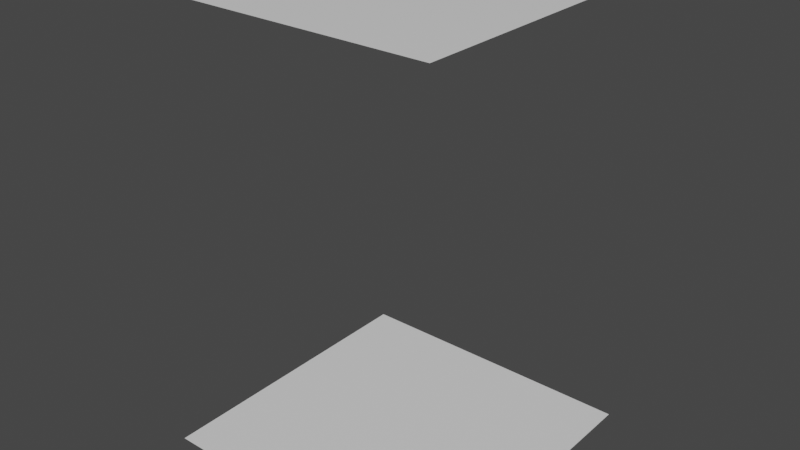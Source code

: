 # Source: Floor2.blend  (saved by Blender 4.0.36; exported with 4.5.12 LTS)
import bpy
from mathutils import Matrix  # noqa: F401  (used for matrix-valued properties, if any)

bpy.ops.wm.read_factory_settings(use_empty=True)
scene = bpy.context.scene
scene.name = 'Scene'

# ---- materials (node trees are filled in below, after node groups)
mat_material = bpy.data.materials.new('Material')
mat_material.alpha_threshold = 0.0
mat_material.use_transparent_shadow = False
mat_material.roughness = 0.5
mat_material.line_color = (0.0, 0.0, 0.0, 1.0)

# ---- material node trees
mat_material.use_nodes = True; mat_material.node_tree.nodes.clear()
_N = mat_material.node_tree.nodes; _L = mat_material.node_tree.links
n0 = _N.new('ShaderNodeOutputMaterial'); n0.name = 'Material Output'; n0.location = (300, 300)
n1 = _N.new('ShaderNodeBsdfPrincipled'); n1.name = 'Principled BSDF'; n1.location = (10, 300)
n1.distribution = 'GGX'
n1.subsurface_method = 'RANDOM_WALK_SKIN'
n1.inputs[3].default_value = 1.45
n1.inputs[27].default_value = (0.0, 0.0, 0.0, 1.0)
n1.inputs[28].default_value = 1.0
_L.new(n1.outputs[0], n0.inputs[0])
n0.is_active_output = True

# ---- world
world_world = bpy.data.worlds.new('World'); scene.world = world_world
world_world.use_nodes = True; world_world.node_tree.nodes.clear()
_N = world_world.node_tree.nodes; _L = world_world.node_tree.links
n0 = _N.new('ShaderNodeOutputWorld'); n0.name = 'World Output'; n0.location = (300, 300)
n1 = _N.new('ShaderNodeBackground'); n1.name = 'Background'; n1.location = (10, 300)
n1.inputs[0].default_value = (0.05088, 0.05088, 0.05088, 1.0)
_L.new(n1.outputs[0], n0.inputs[0])
n0.is_active_output = True
world_world.color = (0.05088, 0.05088, 0.05088)
world_world.use_sun_shadow = False
world_world.sun_shadow_jitter_overblur = 0.0

# ---- meshes
me_cube = bpy.data.meshes.new('Cube')
me_cube.from_pydata([(1.0, 1.0, -1.0), (1.0, 1.0, 1.0), (-1.0, 1.0, -1.0), (-1.0, 1.0, 1.0), (1.0, 4.0, -1.0), (1.0, 4.0, 1.0), (-1.0, 4.0, -1.0), (-1.0, 4.0, 1.0)], [], [(2, 3, 1, 0), (4, 5, 7, 6)])
_uv = me_cube.uv_layers.new(name='UVMap')
_uv.uv.foreach_set('vector', [0.0, 1.0, 1.49e-08, 0.0, 1.0, 0.0, 1.0, 1.0, 0.0, 1.0, 0.0, 0.0, 1.0, 0.0, 1.0, 1.0])
me_cube.materials.append(mat_material)
me_cube.use_mirror_vertex_groups = False
me_cube.update()

# ---- objects
ob_cube = bpy.data.objects.new('Cube', me_cube)

# ---- transforms, parenting, visibility, modifiers, constraints
ob_cube.location = (0.0, 0.0, 0.0)
ob_cube.rotation_euler = (1.571, 0.0, 0.0)
ob_cube.lock_rotations_4d = False
ob_cube.empty_display_type = 'ARROWS'
ob_cube.lineart.crease_threshold = 0.0

# ---- collection membership
scene.collection.objects.link(ob_cube)

# ---- scene / render settings (as saved in the file)
scene.frame_start = 1; scene.frame_end = 250; scene.frame_set(1)
scene.render.engine = 'BLENDER_EEVEE_NEXT'
scene.cycles.sampling_pattern = 'TABULATED_SOBOL'
scene.view_settings.view_transform = 'Filmic'
bpy.context.view_layer.update()

# ---- added for rendering (the .blend has no active camera and no usable light): camera, sun
cam_auto = bpy.data.cameras.new('AutoCamera')
cam_auto.lens = 50.0
cam_auto.sensor_width = 36.0
cam_auto.clip_end = 1000.0
ob_auto_camera = bpy.data.objects.new('AutoCamera', cam_auto)
scene.collection.objects.link(ob_auto_camera)
ob_auto_camera.location = (3.8148, -4.57776, 5.55184)
ob_auto_camera.rotation_euler = (1.09748, -7.21219e-08, 0.694738)
scene.camera = ob_auto_camera
light_auto_sun = bpy.data.lights.new('AutoSun', 'SUN')
light_auto_sun.energy = 3.0
light_auto_sun.angle = 0.0523599
ob_auto_sun = bpy.data.objects.new('AutoSun', light_auto_sun)
scene.collection.objects.link(ob_auto_sun)
ob_auto_sun.rotation_euler = (0.872665, 0.174533, 0.523599)
bpy.context.view_layer.update()
